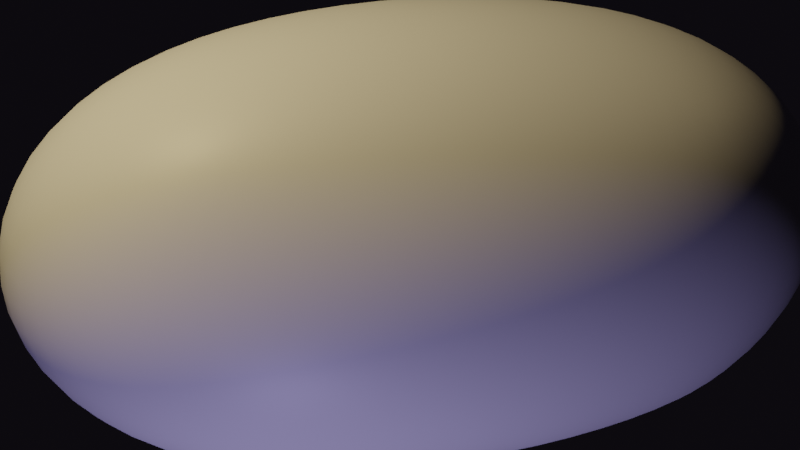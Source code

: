 # Source: 9_Rock_2_With_Weighting.blend  (saved by Blender 2.80.24; exported with 4.5.12 LTS)
import bpy
from mathutils import Matrix  # noqa: F401  (used for matrix-valued properties, if any)

bpy.ops.wm.read_factory_settings(use_empty=True)
scene = bpy.context.scene
scene.name = 'Scene'

# ---- collections
col_collection_1 = bpy.data.collections.new('Collection 1'); scene.collection.children.link(col_collection_1)

# ---- materials (node trees are filled in below, after node groups)
mat_material = bpy.data.materials.new('Material')
mat_material.alpha_threshold = 0.0
mat_material.use_transparent_shadow = False
mat_material.roughness = 0.5
mat_material.line_color = (0.0, 0.0, 0.0, 1.0)

# ---- material node trees
mat_material.use_nodes = True; mat_material.node_tree.nodes.clear()
_N = mat_material.node_tree.nodes; _L = mat_material.node_tree.links
n0 = _N.new('ShaderNodeOutputMaterial'); n0.name = 'Material Output'; n0.location = (300, 300)
n1 = _N.new('ShaderNodeBsdfPrincipled'); n1.name = 'Principled BSDF'; n1.location = (10, 300)
n1.distribution = 'GGX'
n1.subsurface_method = 'BURLEY'
n1.inputs[3].default_value = 1.45
_L.new(n1.outputs[0], n0.inputs[0])
n0.is_active_output = True

# ---- world
world_world = bpy.data.worlds.new('World'); scene.world = world_world
world_world.color = (0.00357, 0.002826, 0.004557)
world_world.use_sun_shadow = False
world_world.sun_shadow_jitter_overblur = 0.0

# ---- cameras
cam_camera = bpy.data.cameras.new('Camera')
cam_camera.clip_end = 100.0
cam_camera.ortho_scale = 7.314
cam_camera.dof.focus_distance = 0.0
cam_camera.dof.aperture_fstop = 128.0

# ---- lights
light_lamp = bpy.data.lights.new('Lamp', 'POINT')
light_lamp.color = (1.0, 0.7775, 0.4195)
light_lamp.transmission_factor = 0.0
light_lamp.cutoff_distance = 30.0
light_lamp.energy = 1000.0
light_lamp.shadow_buffer_clip_start = 1.001
light_lamp.shadow_soft_size = 0.1
light_lamp.shadow_maximum_resolution = 0.006
light_lamp.use_absolute_resolution = True
light_point = bpy.data.lights.new('Point', 'POINT')
light_point.color = (0.5298, 0.4722, 1.0)
light_point.transmission_factor = 0.0
light_point.energy = 300.0
light_point.shadow_buffer_clip_start = 0.5
light_point.shadow_soft_size = 0.25
light_point.shadow_maximum_resolution = 0.006
light_point.use_absolute_resolution = True

# ---- meshes
me_cube = bpy.data.meshes.new('Cube')
me_cube.from_pydata([(2.367, 1.0, 1.0), (2.367, 1.0, -1.0), (2.367, -1.0, 1.0), (2.367, -1.0, -1.0), (-2.367, 1.0, 1.0), (-2.367, 1.0, -1.0), (-2.367, -1.0, 1.0), (-2.367, -1.0, -1.0)], [], [(0, 4, 6, 2), (3, 2, 6, 7), (7, 6, 4, 5), (5, 1, 3, 7), (1, 0, 2, 3), (5, 4, 0, 1)])
me_cube.polygons.foreach_set('use_smooth', [True] * 6)
_uv = me_cube.uv_layers.new(name='UVMap')
_uv.uv.foreach_set('vector', [0.375, 0.0, 0.625, 0.0, 0.625, 0.25, 0.375, 0.25, 0.375, 0.25, 0.625, 0.25, 0.625, 0.5, 0.375, 0.5, 0.375, 0.5, 0.625, 0.5, 0.625, 0.75, 0.375, 0.75, 0.375, 0.75, 0.625, 0.75, 0.625, 1.0, 0.375, 1.0, 0.125, 0.5, 0.375, 0.5, 0.375, 0.75, 0.125, 0.75, 0.625, 0.5, 0.875, 0.5, 0.875, 0.75, 0.625, 0.75])
me_cube.materials.append(mat_material)
me_cube.use_remesh_preserve_volume = False
me_cube.use_remesh_preserve_attributes = False
me_cube.use_mirror_vertex_groups = False
me_cube.update()

# ---- objects
ob_rock = bpy.data.objects.new('Rock', me_cube)
ob_lamp = bpy.data.objects.new('Lamp', light_lamp)
ob_camera = bpy.data.objects.new('Camera', cam_camera)
ob_point = bpy.data.objects.new('Point', light_point)

# ---- transforms, parenting, visibility, modifiers, constraints
ob_rock.location = (0.0, 0.0, 0.0)
ob_rock.rotation_euler = (3.142, -0.0, 3.142)
ob_rock.lock_rotations_4d = False
ob_rock.empty_display_type = 'ARROWS'
ob_rock.lineart.crease_threshold = 0.0
_vg = ob_rock.vertex_groups.new(name='Small')
_vg.add([5], 1.0, 'REPLACE')
_m = ob_rock.modifiers.new('Large SubDiv', 'SUBSURF')
_m.uv_smooth = 'PRESERVE_CORNERS'
_m.levels = 6
_m.show_only_control_edges = False
_m = ob_rock.modifiers.new('Large', 'DISPLACE')
_m = ob_rock.modifiers.new('Med SubDiv', 'SUBSURF')
_m.uv_smooth = 'PRESERVE_CORNERS'
_m.levels = 3
_m.show_only_control_edges = False
_m.use_creases = False
_m = ob_rock.modifiers.new('Med', 'DISPLACE')
_m.vertex_group = 'Small'
_m.mid_level = 1.0
_m.strength = -0.2
ob_lamp.location = (4.076, 1.005, 5.904)
ob_lamp.rotation_euler = (0.6503, 0.05522, 1.866)
ob_lamp.lock_rotations_4d = False
ob_lamp.empty_display_type = 'ARROWS'
ob_lamp.color = (0.0, 0.0, 0.0, 0.0)
ob_lamp.lineart.crease_threshold = 0.0
ob_camera.location = (1.662, 5.586, 2.497)
ob_camera.rotation_euler = (1.169, -1.633e-05, 2.882)
ob_camera.lock_rotations_4d = False
ob_camera.empty_display_type = 'ARROWS'
ob_camera.color = (0.0, 0.0, 0.0, 0.0)
ob_camera.display_type = 'WIRE'
ob_camera.lineart.crease_threshold = 0.0
ob_point.location = (1.913, 3.943, -3.109)
ob_point.lineart.crease_threshold = 0.0

# ---- collection membership
col_collection_1.objects.link(ob_rock)
col_collection_1.objects.link(ob_lamp)
col_collection_1.objects.link(ob_camera)
col_collection_1.objects.link(ob_point)

# ---- scene / render settings (as saved in the file)
scene.camera = ob_camera
scene.frame_start = 1; scene.frame_end = 250; scene.frame_set(1)
scene.render.engine = 'BLENDER_EEVEE_NEXT'
scene.render.motion_blur_shutter = 1.0
scene.cycles.use_denoising = False
scene.cycles.samples = 128
scene.cycles.sampling_pattern = 'TABULATED_SOBOL'
scene.cycles.use_adaptive_sampling = False
scene.cycles.use_light_tree = False
scene.view_settings.view_transform = 'Filmic'
bpy.context.view_layer.update()
